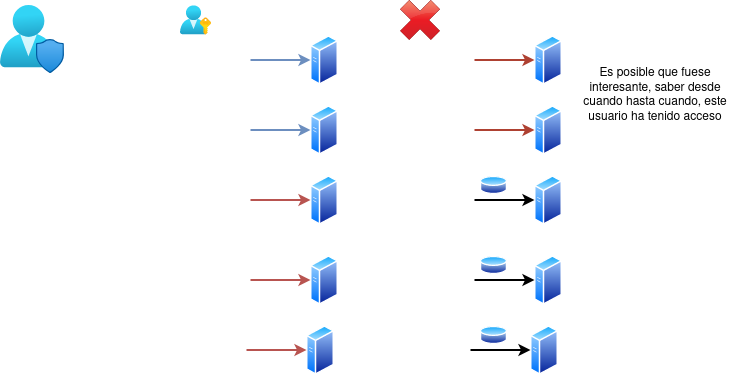

The diagram above was exported from draw.io. Its source (the exported page's mxGraphModel, read from the mxfile embedded in the PNG):
<mxGraphModel dx="1422" dy="793" grid="1" gridSize="10" guides="1" tooltips="1" connect="1" arrows="1" fold="1" page="1" pageScale="1" pageWidth="827" pageHeight="1169" math="0" shadow="0">
  <root>
    <mxCell id="0" />
    <mxCell id="1" parent="0" />
    <mxCell id="QSHOnD5sNR2gpqfrGH9Z-3" value="" style="aspect=fixed;html=1;points=[];align=center;image;fontSize=12;image=img/lib/azure2/management_governance/User_Privacy.svg;" vertex="1" parent="1">
      <mxGeometry x="80" y="40" width="64" height="68" as="geometry" />
    </mxCell>
    <mxCell id="QSHOnD5sNR2gpqfrGH9Z-4" value="" style="aspect=fixed;perimeter=ellipsePerimeter;html=1;align=center;shadow=0;dashed=0;spacingTop=3;image;image=img/lib/active_directory/generic_server.svg;" vertex="1" parent="1">
      <mxGeometry x="390" y="70" width="28.000000000000004" height="50" as="geometry" />
    </mxCell>
    <mxCell id="QSHOnD5sNR2gpqfrGH9Z-5" value="" style="aspect=fixed;html=1;points=[];align=center;image;fontSize=12;image=img/lib/azure2/azure_stack/User_Subscriptions.svg;" vertex="1" parent="1">
      <mxGeometry x="260" y="40" width="30.91" height="30" as="geometry" />
    </mxCell>
    <mxCell id="QSHOnD5sNR2gpqfrGH9Z-7" value="" style="endArrow=classic;html=1;rounded=0;strokeWidth=2;fillColor=#dae8fc;strokeColor=#6c8ebf;" edge="1" parent="1">
      <mxGeometry width="50" height="50" relative="1" as="geometry">
        <mxPoint x="330" y="94.5" as="sourcePoint" />
        <mxPoint x="390" y="94.5" as="targetPoint" />
      </mxGeometry>
    </mxCell>
    <mxCell id="QSHOnD5sNR2gpqfrGH9Z-8" value="" style="aspect=fixed;perimeter=ellipsePerimeter;html=1;align=center;shadow=0;dashed=0;spacingTop=3;image;image=img/lib/active_directory/generic_server.svg;" vertex="1" parent="1">
      <mxGeometry x="390" y="140" width="28.000000000000004" height="50" as="geometry" />
    </mxCell>
    <mxCell id="QSHOnD5sNR2gpqfrGH9Z-9" value="" style="endArrow=classic;html=1;rounded=0;strokeWidth=2;fillColor=#dae8fc;strokeColor=#6c8ebf;" edge="1" parent="1">
      <mxGeometry width="50" height="50" relative="1" as="geometry">
        <mxPoint x="330" y="164.5" as="sourcePoint" />
        <mxPoint x="390" y="164.5" as="targetPoint" />
      </mxGeometry>
    </mxCell>
    <mxCell id="QSHOnD5sNR2gpqfrGH9Z-10" value="" style="aspect=fixed;perimeter=ellipsePerimeter;html=1;align=center;shadow=0;dashed=0;spacingTop=3;image;image=img/lib/active_directory/generic_server.svg;" vertex="1" parent="1">
      <mxGeometry x="390" y="210" width="28.000000000000004" height="50" as="geometry" />
    </mxCell>
    <mxCell id="QSHOnD5sNR2gpqfrGH9Z-11" value="" style="endArrow=classic;html=1;rounded=0;strokeWidth=2;fillColor=#f8cecc;strokeColor=#b85450;" edge="1" parent="1">
      <mxGeometry width="50" height="50" relative="1" as="geometry">
        <mxPoint x="330" y="234.5" as="sourcePoint" />
        <mxPoint x="390" y="234.5" as="targetPoint" />
      </mxGeometry>
    </mxCell>
    <mxCell id="QSHOnD5sNR2gpqfrGH9Z-12" value="" style="aspect=fixed;perimeter=ellipsePerimeter;html=1;align=center;shadow=0;dashed=0;spacingTop=3;image;image=img/lib/active_directory/generic_server.svg;" vertex="1" parent="1">
      <mxGeometry x="390" y="290" width="28.000000000000004" height="50" as="geometry" />
    </mxCell>
    <mxCell id="QSHOnD5sNR2gpqfrGH9Z-13" value="" style="endArrow=classic;html=1;rounded=0;strokeWidth=2;fillColor=#f8cecc;strokeColor=#b85450;" edge="1" parent="1">
      <mxGeometry width="50" height="50" relative="1" as="geometry">
        <mxPoint x="330" y="314.5" as="sourcePoint" />
        <mxPoint x="390" y="314.5" as="targetPoint" />
      </mxGeometry>
    </mxCell>
    <mxCell id="QSHOnD5sNR2gpqfrGH9Z-14" value="" style="aspect=fixed;perimeter=ellipsePerimeter;html=1;align=center;shadow=0;dashed=0;spacingTop=3;image;image=img/lib/active_directory/generic_server.svg;" vertex="1" parent="1">
      <mxGeometry x="386" y="360" width="28.000000000000004" height="50" as="geometry" />
    </mxCell>
    <mxCell id="QSHOnD5sNR2gpqfrGH9Z-15" value="" style="endArrow=classic;html=1;rounded=0;strokeWidth=2;fillColor=#f8cecc;strokeColor=#b85450;" edge="1" parent="1">
      <mxGeometry width="50" height="50" relative="1" as="geometry">
        <mxPoint x="326" y="384.5" as="sourcePoint" />
        <mxPoint x="386" y="384.5" as="targetPoint" />
      </mxGeometry>
    </mxCell>
    <mxCell id="QSHOnD5sNR2gpqfrGH9Z-18" value="" style="shape=image;html=1;verticalAlign=top;verticalLabelPosition=bottom;labelBackgroundColor=#ffffff;imageAspect=0;aspect=fixed;image=https://cdn4.iconfinder.com/data/icons/icocentre-free-icons/114/f-cross_256-128.png" vertex="1" parent="1">
      <mxGeometry x="480" y="35" width="40" height="40" as="geometry" />
    </mxCell>
    <mxCell id="QSHOnD5sNR2gpqfrGH9Z-19" value="" style="aspect=fixed;perimeter=ellipsePerimeter;html=1;align=center;shadow=0;dashed=0;spacingTop=3;image;image=img/lib/active_directory/generic_server.svg;" vertex="1" parent="1">
      <mxGeometry x="614" y="70" width="28.000000000000004" height="50" as="geometry" />
    </mxCell>
    <mxCell id="QSHOnD5sNR2gpqfrGH9Z-20" value="" style="endArrow=classic;html=1;rounded=0;strokeWidth=2;fillColor=#fad9d5;strokeColor=#ae4132;" edge="1" parent="1">
      <mxGeometry width="50" height="50" relative="1" as="geometry">
        <mxPoint x="554" y="94.5" as="sourcePoint" />
        <mxPoint x="614" y="94.5" as="targetPoint" />
      </mxGeometry>
    </mxCell>
    <mxCell id="QSHOnD5sNR2gpqfrGH9Z-21" value="" style="aspect=fixed;perimeter=ellipsePerimeter;html=1;align=center;shadow=0;dashed=0;spacingTop=3;image;image=img/lib/active_directory/generic_server.svg;" vertex="1" parent="1">
      <mxGeometry x="614" y="140" width="28.000000000000004" height="50" as="geometry" />
    </mxCell>
    <mxCell id="QSHOnD5sNR2gpqfrGH9Z-22" value="" style="endArrow=classic;html=1;rounded=0;strokeWidth=2;fillColor=#fad9d5;strokeColor=#ae4132;" edge="1" parent="1">
      <mxGeometry width="50" height="50" relative="1" as="geometry">
        <mxPoint x="554" y="164.5" as="sourcePoint" />
        <mxPoint x="614" y="164.5" as="targetPoint" />
      </mxGeometry>
    </mxCell>
    <mxCell id="QSHOnD5sNR2gpqfrGH9Z-23" value="" style="aspect=fixed;perimeter=ellipsePerimeter;html=1;align=center;shadow=0;dashed=0;spacingTop=3;image;image=img/lib/active_directory/generic_server.svg;" vertex="1" parent="1">
      <mxGeometry x="614" y="210" width="28.000000000000004" height="50" as="geometry" />
    </mxCell>
    <mxCell id="QSHOnD5sNR2gpqfrGH9Z-24" value="" style="endArrow=classic;html=1;rounded=0;strokeWidth=2;fillColor=none;" edge="1" parent="1">
      <mxGeometry width="50" height="50" relative="1" as="geometry">
        <mxPoint x="554" y="234.5" as="sourcePoint" />
        <mxPoint x="614" y="234.5" as="targetPoint" />
      </mxGeometry>
    </mxCell>
    <mxCell id="QSHOnD5sNR2gpqfrGH9Z-25" value="" style="aspect=fixed;perimeter=ellipsePerimeter;html=1;align=center;shadow=0;dashed=0;spacingTop=3;image;image=img/lib/active_directory/generic_server.svg;" vertex="1" parent="1">
      <mxGeometry x="614" y="290" width="28.000000000000004" height="50" as="geometry" />
    </mxCell>
    <mxCell id="QSHOnD5sNR2gpqfrGH9Z-26" value="" style="endArrow=classic;html=1;rounded=0;strokeWidth=2;fillColor=none;" edge="1" parent="1">
      <mxGeometry width="50" height="50" relative="1" as="geometry">
        <mxPoint x="554" y="314.5" as="sourcePoint" />
        <mxPoint x="614" y="314.5" as="targetPoint" />
      </mxGeometry>
    </mxCell>
    <mxCell id="QSHOnD5sNR2gpqfrGH9Z-27" value="" style="aspect=fixed;perimeter=ellipsePerimeter;html=1;align=center;shadow=0;dashed=0;spacingTop=3;image;image=img/lib/active_directory/generic_server.svg;" vertex="1" parent="1">
      <mxGeometry x="610" y="360" width="28.000000000000004" height="50" as="geometry" />
    </mxCell>
    <mxCell id="QSHOnD5sNR2gpqfrGH9Z-28" value="" style="endArrow=classic;html=1;rounded=0;strokeWidth=2;fillColor=none;" edge="1" parent="1">
      <mxGeometry width="50" height="50" relative="1" as="geometry">
        <mxPoint x="550" y="384.5" as="sourcePoint" />
        <mxPoint x="610" y="384.5" as="targetPoint" />
      </mxGeometry>
    </mxCell>
    <mxCell id="QSHOnD5sNR2gpqfrGH9Z-31" value="" style="aspect=fixed;perimeter=ellipsePerimeter;html=1;align=center;shadow=0;dashed=0;spacingTop=3;image;image=img/lib/active_directory/database.svg;" vertex="1" parent="1">
      <mxGeometry x="560" y="210" width="27.03" height="20" as="geometry" />
    </mxCell>
    <mxCell id="QSHOnD5sNR2gpqfrGH9Z-32" value="" style="aspect=fixed;perimeter=ellipsePerimeter;html=1;align=center;shadow=0;dashed=0;spacingTop=3;image;image=img/lib/active_directory/database.svg;" vertex="1" parent="1">
      <mxGeometry x="560" y="290" width="27.03" height="20" as="geometry" />
    </mxCell>
    <mxCell id="QSHOnD5sNR2gpqfrGH9Z-33" value="" style="aspect=fixed;perimeter=ellipsePerimeter;html=1;align=center;shadow=0;dashed=0;spacingTop=3;image;image=img/lib/active_directory/database.svg;" vertex="1" parent="1">
      <mxGeometry x="560" y="360" width="27.03" height="20" as="geometry" />
    </mxCell>
    <mxCell id="QSHOnD5sNR2gpqfrGH9Z-34" value="Es posible que fuese interesante, saber desde cuando hasta cuando, este usuario ha tenido acceso" style="text;html=1;strokeColor=none;fillColor=none;align=center;verticalAlign=middle;whiteSpace=wrap;rounded=0;" vertex="1" parent="1">
      <mxGeometry x="650" y="60" width="170" height="140" as="geometry" />
    </mxCell>
  </root>
</mxGraphModel>